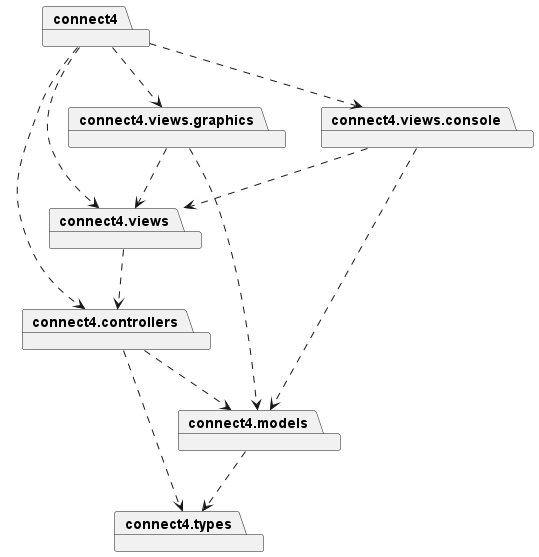

The diagram above was rendered by PlantUML. Its source (embedded in the PNG):
@startuml

package connect4
package connect4.controllers
package connect4.models
package connect4.types
package connect4.views
package connect4.views.console
package connect4.views.graphics

connect4 ..> connect4.controllers
connect4 ..> connect4.views
connect4 ..> connect4.views.console
connect4 ..> connect4.views.graphics
connect4.controllers ..> connect4.models
connect4.controllers ..> connect4.types
connect4.models ..> connect4.types
connect4.views ..> connect4.controllers
connect4.views.console ..> connect4.views
connect4.views.console ..> connect4.models
connect4.views.graphics ..> connect4.views
connect4.views.graphics ..> connect4.models

@enduml